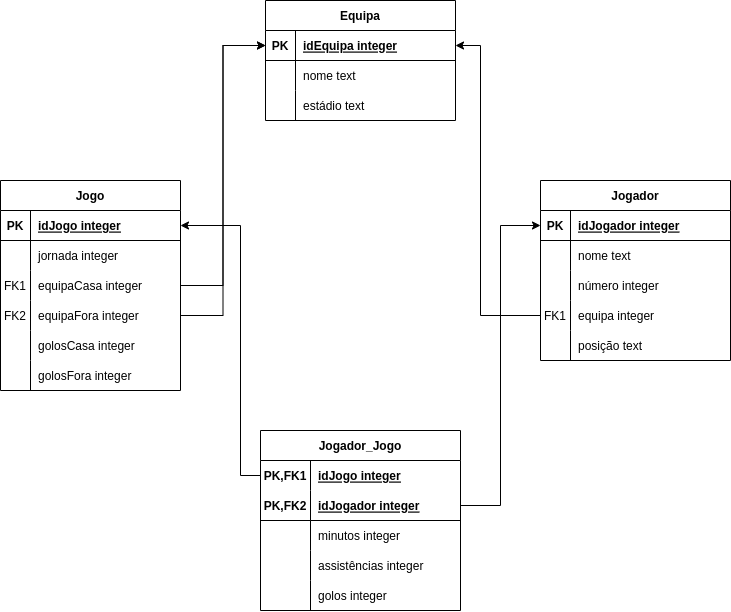

The diagram above was exported from draw.io. Its source (the exported page's mxGraphModel, read from the mxfile embedded in the PNG):
<mxGraphModel dx="946" dy="581" grid="1" gridSize="10" guides="1" tooltips="1" connect="1" arrows="1" fold="1" page="1" pageScale="1" pageWidth="850" pageHeight="1100" math="0" shadow="0" extFonts="Permanent Marker^https://fonts.googleapis.com/css?family=Permanent+Marker">
  <root>
    <mxCell id="0" />
    <mxCell id="1" parent="0" />
    <mxCell id="C-vyLk0tnHw3VtMMgP7b-2" value="Jogo" style="shape=table;startSize=30;container=1;collapsible=1;childLayout=tableLayout;fixedRows=1;rowLines=0;fontStyle=1;align=center;resizeLast=1;" parent="1" vertex="1">
      <mxGeometry x="100" y="320" width="180" height="210" as="geometry" />
    </mxCell>
    <mxCell id="C-vyLk0tnHw3VtMMgP7b-3" value="" style="shape=partialRectangle;collapsible=0;dropTarget=0;pointerEvents=0;fillColor=none;points=[[0,0.5],[1,0.5]];portConstraint=eastwest;top=0;left=0;right=0;bottom=1;" parent="C-vyLk0tnHw3VtMMgP7b-2" vertex="1">
      <mxGeometry y="30" width="180" height="30" as="geometry" />
    </mxCell>
    <mxCell id="C-vyLk0tnHw3VtMMgP7b-4" value="PK" style="shape=partialRectangle;overflow=hidden;connectable=0;fillColor=none;top=0;left=0;bottom=0;right=0;fontStyle=1;" parent="C-vyLk0tnHw3VtMMgP7b-3" vertex="1">
      <mxGeometry width="30" height="30" as="geometry">
        <mxRectangle width="30" height="30" as="alternateBounds" />
      </mxGeometry>
    </mxCell>
    <mxCell id="C-vyLk0tnHw3VtMMgP7b-5" value="idJogo integer" style="shape=partialRectangle;overflow=hidden;connectable=0;fillColor=none;top=0;left=0;bottom=0;right=0;align=left;spacingLeft=6;fontStyle=5;" parent="C-vyLk0tnHw3VtMMgP7b-3" vertex="1">
      <mxGeometry x="30" width="150" height="30" as="geometry">
        <mxRectangle width="150" height="30" as="alternateBounds" />
      </mxGeometry>
    </mxCell>
    <mxCell id="C-vyLk0tnHw3VtMMgP7b-6" value="" style="shape=partialRectangle;collapsible=0;dropTarget=0;pointerEvents=0;fillColor=none;points=[[0,0.5],[1,0.5]];portConstraint=eastwest;top=0;left=0;right=0;bottom=0;" parent="C-vyLk0tnHw3VtMMgP7b-2" vertex="1">
      <mxGeometry y="60" width="180" height="30" as="geometry" />
    </mxCell>
    <mxCell id="C-vyLk0tnHw3VtMMgP7b-7" value="" style="shape=partialRectangle;overflow=hidden;connectable=0;fillColor=none;top=0;left=0;bottom=0;right=0;" parent="C-vyLk0tnHw3VtMMgP7b-6" vertex="1">
      <mxGeometry width="30" height="30" as="geometry">
        <mxRectangle width="30" height="30" as="alternateBounds" />
      </mxGeometry>
    </mxCell>
    <mxCell id="C-vyLk0tnHw3VtMMgP7b-8" value="jornada integer" style="shape=partialRectangle;overflow=hidden;connectable=0;fillColor=none;top=0;left=0;bottom=0;right=0;align=left;spacingLeft=6;" parent="C-vyLk0tnHw3VtMMgP7b-6" vertex="1">
      <mxGeometry x="30" width="150" height="30" as="geometry">
        <mxRectangle width="150" height="30" as="alternateBounds" />
      </mxGeometry>
    </mxCell>
    <mxCell id="ezEacYEHVnZakYidkfBs-119" value="" style="shape=partialRectangle;collapsible=0;dropTarget=0;pointerEvents=0;fillColor=none;points=[[0,0.5],[1,0.5]];portConstraint=eastwest;top=0;left=0;right=0;bottom=0;" vertex="1" parent="C-vyLk0tnHw3VtMMgP7b-2">
      <mxGeometry y="90" width="180" height="30" as="geometry" />
    </mxCell>
    <mxCell id="ezEacYEHVnZakYidkfBs-120" value="FK1" style="shape=partialRectangle;overflow=hidden;connectable=0;fillColor=none;top=0;left=0;bottom=0;right=0;" vertex="1" parent="ezEacYEHVnZakYidkfBs-119">
      <mxGeometry width="30" height="30" as="geometry">
        <mxRectangle width="30" height="30" as="alternateBounds" />
      </mxGeometry>
    </mxCell>
    <mxCell id="ezEacYEHVnZakYidkfBs-121" value="equipaCasa integer" style="shape=partialRectangle;overflow=hidden;connectable=0;fillColor=none;top=0;left=0;bottom=0;right=0;align=left;spacingLeft=6;" vertex="1" parent="ezEacYEHVnZakYidkfBs-119">
      <mxGeometry x="30" width="150" height="30" as="geometry">
        <mxRectangle width="150" height="30" as="alternateBounds" />
      </mxGeometry>
    </mxCell>
    <mxCell id="ezEacYEHVnZakYidkfBs-35" value="" style="shape=partialRectangle;collapsible=0;dropTarget=0;pointerEvents=0;fillColor=none;points=[[0,0.5],[1,0.5]];portConstraint=eastwest;top=0;left=0;right=0;bottom=0;" vertex="1" parent="C-vyLk0tnHw3VtMMgP7b-2">
      <mxGeometry y="120" width="180" height="30" as="geometry" />
    </mxCell>
    <mxCell id="ezEacYEHVnZakYidkfBs-36" value="FK2" style="shape=partialRectangle;overflow=hidden;connectable=0;fillColor=none;top=0;left=0;bottom=0;right=0;" vertex="1" parent="ezEacYEHVnZakYidkfBs-35">
      <mxGeometry width="30" height="30" as="geometry">
        <mxRectangle width="30" height="30" as="alternateBounds" />
      </mxGeometry>
    </mxCell>
    <mxCell id="ezEacYEHVnZakYidkfBs-37" value="equipaFora integer" style="shape=partialRectangle;overflow=hidden;connectable=0;fillColor=none;top=0;left=0;bottom=0;right=0;align=left;spacingLeft=6;" vertex="1" parent="ezEacYEHVnZakYidkfBs-35">
      <mxGeometry x="30" width="150" height="30" as="geometry">
        <mxRectangle width="150" height="30" as="alternateBounds" />
      </mxGeometry>
    </mxCell>
    <mxCell id="ezEacYEHVnZakYidkfBs-38" value="" style="shape=partialRectangle;collapsible=0;dropTarget=0;pointerEvents=0;fillColor=none;points=[[0,0.5],[1,0.5]];portConstraint=eastwest;top=0;left=0;right=0;bottom=0;" vertex="1" parent="C-vyLk0tnHw3VtMMgP7b-2">
      <mxGeometry y="150" width="180" height="30" as="geometry" />
    </mxCell>
    <mxCell id="ezEacYEHVnZakYidkfBs-39" value="" style="shape=partialRectangle;overflow=hidden;connectable=0;fillColor=none;top=0;left=0;bottom=0;right=0;" vertex="1" parent="ezEacYEHVnZakYidkfBs-38">
      <mxGeometry width="30" height="30" as="geometry">
        <mxRectangle width="30" height="30" as="alternateBounds" />
      </mxGeometry>
    </mxCell>
    <mxCell id="ezEacYEHVnZakYidkfBs-40" value="golosCasa integer" style="shape=partialRectangle;overflow=hidden;connectable=0;fillColor=none;top=0;left=0;bottom=0;right=0;align=left;spacingLeft=6;" vertex="1" parent="ezEacYEHVnZakYidkfBs-38">
      <mxGeometry x="30" width="150" height="30" as="geometry">
        <mxRectangle width="150" height="30" as="alternateBounds" />
      </mxGeometry>
    </mxCell>
    <mxCell id="ezEacYEHVnZakYidkfBs-41" value="" style="shape=partialRectangle;collapsible=0;dropTarget=0;pointerEvents=0;fillColor=none;points=[[0,0.5],[1,0.5]];portConstraint=eastwest;top=0;left=0;right=0;bottom=0;" vertex="1" parent="C-vyLk0tnHw3VtMMgP7b-2">
      <mxGeometry y="180" width="180" height="30" as="geometry" />
    </mxCell>
    <mxCell id="ezEacYEHVnZakYidkfBs-42" value="" style="shape=partialRectangle;overflow=hidden;connectable=0;fillColor=none;top=0;left=0;bottom=0;right=0;" vertex="1" parent="ezEacYEHVnZakYidkfBs-41">
      <mxGeometry width="30" height="30" as="geometry">
        <mxRectangle width="30" height="30" as="alternateBounds" />
      </mxGeometry>
    </mxCell>
    <mxCell id="ezEacYEHVnZakYidkfBs-43" value="golosFora integer" style="shape=partialRectangle;overflow=hidden;connectable=0;fillColor=none;top=0;left=0;bottom=0;right=0;align=left;spacingLeft=6;" vertex="1" parent="ezEacYEHVnZakYidkfBs-41">
      <mxGeometry x="30" width="150" height="30" as="geometry">
        <mxRectangle width="150" height="30" as="alternateBounds" />
      </mxGeometry>
    </mxCell>
    <mxCell id="C-vyLk0tnHw3VtMMgP7b-13" value="Jogador" style="shape=table;startSize=30;container=1;collapsible=1;childLayout=tableLayout;fixedRows=1;rowLines=0;fontStyle=1;align=center;resizeLast=1;" parent="1" vertex="1">
      <mxGeometry x="640" y="320" width="190" height="180" as="geometry" />
    </mxCell>
    <mxCell id="C-vyLk0tnHw3VtMMgP7b-14" value="" style="shape=partialRectangle;collapsible=0;dropTarget=0;pointerEvents=0;fillColor=none;points=[[0,0.5],[1,0.5]];portConstraint=eastwest;top=0;left=0;right=0;bottom=1;" parent="C-vyLk0tnHw3VtMMgP7b-13" vertex="1">
      <mxGeometry y="30" width="190" height="30" as="geometry" />
    </mxCell>
    <mxCell id="C-vyLk0tnHw3VtMMgP7b-15" value="PK" style="shape=partialRectangle;overflow=hidden;connectable=0;fillColor=none;top=0;left=0;bottom=0;right=0;fontStyle=1;" parent="C-vyLk0tnHw3VtMMgP7b-14" vertex="1">
      <mxGeometry width="30" height="30" as="geometry">
        <mxRectangle width="30" height="30" as="alternateBounds" />
      </mxGeometry>
    </mxCell>
    <mxCell id="C-vyLk0tnHw3VtMMgP7b-16" value="idJogador integer" style="shape=partialRectangle;overflow=hidden;connectable=0;fillColor=none;top=0;left=0;bottom=0;right=0;align=left;spacingLeft=6;fontStyle=5;" parent="C-vyLk0tnHw3VtMMgP7b-14" vertex="1">
      <mxGeometry x="30" width="160" height="30" as="geometry">
        <mxRectangle width="160" height="30" as="alternateBounds" />
      </mxGeometry>
    </mxCell>
    <mxCell id="C-vyLk0tnHw3VtMMgP7b-17" value="" style="shape=partialRectangle;collapsible=0;dropTarget=0;pointerEvents=0;fillColor=none;points=[[0,0.5],[1,0.5]];portConstraint=eastwest;top=0;left=0;right=0;bottom=0;" parent="C-vyLk0tnHw3VtMMgP7b-13" vertex="1">
      <mxGeometry y="60" width="190" height="30" as="geometry" />
    </mxCell>
    <mxCell id="C-vyLk0tnHw3VtMMgP7b-18" value="" style="shape=partialRectangle;overflow=hidden;connectable=0;fillColor=none;top=0;left=0;bottom=0;right=0;" parent="C-vyLk0tnHw3VtMMgP7b-17" vertex="1">
      <mxGeometry width="30" height="30" as="geometry">
        <mxRectangle width="30" height="30" as="alternateBounds" />
      </mxGeometry>
    </mxCell>
    <mxCell id="C-vyLk0tnHw3VtMMgP7b-19" value="nome text " style="shape=partialRectangle;overflow=hidden;connectable=0;fillColor=none;top=0;left=0;bottom=0;right=0;align=left;spacingLeft=6;" parent="C-vyLk0tnHw3VtMMgP7b-17" vertex="1">
      <mxGeometry x="30" width="160" height="30" as="geometry">
        <mxRectangle width="160" height="30" as="alternateBounds" />
      </mxGeometry>
    </mxCell>
    <mxCell id="C-vyLk0tnHw3VtMMgP7b-20" value="" style="shape=partialRectangle;collapsible=0;dropTarget=0;pointerEvents=0;fillColor=none;points=[[0,0.5],[1,0.5]];portConstraint=eastwest;top=0;left=0;right=0;bottom=0;" parent="C-vyLk0tnHw3VtMMgP7b-13" vertex="1">
      <mxGeometry y="90" width="190" height="30" as="geometry" />
    </mxCell>
    <mxCell id="C-vyLk0tnHw3VtMMgP7b-21" value="" style="shape=partialRectangle;overflow=hidden;connectable=0;fillColor=none;top=0;left=0;bottom=0;right=0;" parent="C-vyLk0tnHw3VtMMgP7b-20" vertex="1">
      <mxGeometry width="30" height="30" as="geometry">
        <mxRectangle width="30" height="30" as="alternateBounds" />
      </mxGeometry>
    </mxCell>
    <mxCell id="C-vyLk0tnHw3VtMMgP7b-22" value="número integer" style="shape=partialRectangle;overflow=hidden;connectable=0;fillColor=none;top=0;left=0;bottom=0;right=0;align=left;spacingLeft=6;" parent="C-vyLk0tnHw3VtMMgP7b-20" vertex="1">
      <mxGeometry x="30" width="160" height="30" as="geometry">
        <mxRectangle width="160" height="30" as="alternateBounds" />
      </mxGeometry>
    </mxCell>
    <mxCell id="ezEacYEHVnZakYidkfBs-44" value="" style="shape=partialRectangle;collapsible=0;dropTarget=0;pointerEvents=0;fillColor=none;points=[[0,0.5],[1,0.5]];portConstraint=eastwest;top=0;left=0;right=0;bottom=0;" vertex="1" parent="C-vyLk0tnHw3VtMMgP7b-13">
      <mxGeometry y="120" width="190" height="30" as="geometry" />
    </mxCell>
    <mxCell id="ezEacYEHVnZakYidkfBs-45" value="FK1" style="shape=partialRectangle;overflow=hidden;connectable=0;fillColor=none;top=0;left=0;bottom=0;right=0;" vertex="1" parent="ezEacYEHVnZakYidkfBs-44">
      <mxGeometry width="30" height="30" as="geometry">
        <mxRectangle width="30" height="30" as="alternateBounds" />
      </mxGeometry>
    </mxCell>
    <mxCell id="ezEacYEHVnZakYidkfBs-46" value="equipa integer" style="shape=partialRectangle;overflow=hidden;connectable=0;fillColor=none;top=0;left=0;bottom=0;right=0;align=left;spacingLeft=6;" vertex="1" parent="ezEacYEHVnZakYidkfBs-44">
      <mxGeometry x="30" width="160" height="30" as="geometry">
        <mxRectangle width="160" height="30" as="alternateBounds" />
      </mxGeometry>
    </mxCell>
    <mxCell id="ezEacYEHVnZakYidkfBs-47" value="" style="shape=partialRectangle;collapsible=0;dropTarget=0;pointerEvents=0;fillColor=none;points=[[0,0.5],[1,0.5]];portConstraint=eastwest;top=0;left=0;right=0;bottom=0;" vertex="1" parent="C-vyLk0tnHw3VtMMgP7b-13">
      <mxGeometry y="150" width="190" height="30" as="geometry" />
    </mxCell>
    <mxCell id="ezEacYEHVnZakYidkfBs-48" value="" style="shape=partialRectangle;overflow=hidden;connectable=0;fillColor=none;top=0;left=0;bottom=0;right=0;" vertex="1" parent="ezEacYEHVnZakYidkfBs-47">
      <mxGeometry width="30" height="30" as="geometry">
        <mxRectangle width="30" height="30" as="alternateBounds" />
      </mxGeometry>
    </mxCell>
    <mxCell id="ezEacYEHVnZakYidkfBs-49" value="posição text" style="shape=partialRectangle;overflow=hidden;connectable=0;fillColor=none;top=0;left=0;bottom=0;right=0;align=left;spacingLeft=6;" vertex="1" parent="ezEacYEHVnZakYidkfBs-47">
      <mxGeometry x="30" width="160" height="30" as="geometry">
        <mxRectangle width="160" height="30" as="alternateBounds" />
      </mxGeometry>
    </mxCell>
    <object label="Equipa" id="C-vyLk0tnHw3VtMMgP7b-23">
      <mxCell style="shape=table;startSize=30;container=1;collapsible=1;childLayout=tableLayout;fixedRows=1;rowLines=0;fontStyle=1;align=center;resizeLast=1;" parent="1" vertex="1">
        <mxGeometry x="365" y="140" width="190" height="120" as="geometry" />
      </mxCell>
    </object>
    <mxCell id="C-vyLk0tnHw3VtMMgP7b-24" value="" style="shape=partialRectangle;collapsible=0;dropTarget=0;pointerEvents=0;fillColor=none;points=[[0,0.5],[1,0.5]];portConstraint=eastwest;top=0;left=0;right=0;bottom=1;" parent="C-vyLk0tnHw3VtMMgP7b-23" vertex="1">
      <mxGeometry y="30" width="190" height="30" as="geometry" />
    </mxCell>
    <mxCell id="C-vyLk0tnHw3VtMMgP7b-25" value="PK" style="shape=partialRectangle;overflow=hidden;connectable=0;fillColor=none;top=0;left=0;bottom=0;right=0;fontStyle=1;" parent="C-vyLk0tnHw3VtMMgP7b-24" vertex="1">
      <mxGeometry width="30" height="30" as="geometry">
        <mxRectangle width="30" height="30" as="alternateBounds" />
      </mxGeometry>
    </mxCell>
    <mxCell id="C-vyLk0tnHw3VtMMgP7b-26" value="idEquipa integer" style="shape=partialRectangle;overflow=hidden;connectable=0;fillColor=none;top=0;left=0;bottom=0;right=0;align=left;spacingLeft=6;fontStyle=5;" parent="C-vyLk0tnHw3VtMMgP7b-24" vertex="1">
      <mxGeometry x="30" width="160" height="30" as="geometry">
        <mxRectangle width="160" height="30" as="alternateBounds" />
      </mxGeometry>
    </mxCell>
    <mxCell id="C-vyLk0tnHw3VtMMgP7b-27" value="" style="shape=partialRectangle;collapsible=0;dropTarget=0;pointerEvents=0;fillColor=none;points=[[0,0.5],[1,0.5]];portConstraint=eastwest;top=0;left=0;right=0;bottom=0;" parent="C-vyLk0tnHw3VtMMgP7b-23" vertex="1">
      <mxGeometry y="60" width="190" height="30" as="geometry" />
    </mxCell>
    <mxCell id="C-vyLk0tnHw3VtMMgP7b-28" value="" style="shape=partialRectangle;overflow=hidden;connectable=0;fillColor=none;top=0;left=0;bottom=0;right=0;" parent="C-vyLk0tnHw3VtMMgP7b-27" vertex="1">
      <mxGeometry width="30" height="30" as="geometry">
        <mxRectangle width="30" height="30" as="alternateBounds" />
      </mxGeometry>
    </mxCell>
    <mxCell id="C-vyLk0tnHw3VtMMgP7b-29" value="nome text" style="shape=partialRectangle;overflow=hidden;connectable=0;fillColor=none;top=0;left=0;bottom=0;right=0;align=left;spacingLeft=6;" parent="C-vyLk0tnHw3VtMMgP7b-27" vertex="1">
      <mxGeometry x="30" width="160" height="30" as="geometry">
        <mxRectangle width="160" height="30" as="alternateBounds" />
      </mxGeometry>
    </mxCell>
    <mxCell id="ezEacYEHVnZakYidkfBs-1" value="" style="shape=partialRectangle;collapsible=0;dropTarget=0;pointerEvents=0;fillColor=none;points=[[0,0.5],[1,0.5]];portConstraint=eastwest;top=0;left=0;right=0;bottom=0;" vertex="1" parent="C-vyLk0tnHw3VtMMgP7b-23">
      <mxGeometry y="90" width="190" height="30" as="geometry" />
    </mxCell>
    <mxCell id="ezEacYEHVnZakYidkfBs-2" value="" style="shape=partialRectangle;overflow=hidden;connectable=0;fillColor=none;top=0;left=0;bottom=0;right=0;" vertex="1" parent="ezEacYEHVnZakYidkfBs-1">
      <mxGeometry width="30" height="30" as="geometry">
        <mxRectangle width="30" height="30" as="alternateBounds" />
      </mxGeometry>
    </mxCell>
    <mxCell id="ezEacYEHVnZakYidkfBs-3" value="estádio text" style="shape=partialRectangle;overflow=hidden;connectable=0;fillColor=none;top=0;left=0;bottom=0;right=0;align=left;spacingLeft=6;" vertex="1" parent="ezEacYEHVnZakYidkfBs-1">
      <mxGeometry x="30" width="160" height="30" as="geometry">
        <mxRectangle width="160" height="30" as="alternateBounds" />
      </mxGeometry>
    </mxCell>
    <mxCell id="ezEacYEHVnZakYidkfBs-94" value="Jogador_Jogo" style="shape=table;startSize=30;container=1;collapsible=1;childLayout=tableLayout;fixedRows=1;rowLines=0;fontStyle=1;align=center;resizeLast=1;columnLines=1;" vertex="1" parent="1">
      <mxGeometry x="360" y="570" width="200" height="180" as="geometry" />
    </mxCell>
    <mxCell id="ezEacYEHVnZakYidkfBs-95" value="" style="shape=partialRectangle;collapsible=0;dropTarget=0;pointerEvents=0;fillColor=none;points=[[0,0.5],[1,0.5]];portConstraint=eastwest;top=0;left=0;right=0;bottom=0;" vertex="1" parent="ezEacYEHVnZakYidkfBs-94">
      <mxGeometry y="30" width="200" height="30" as="geometry" />
    </mxCell>
    <mxCell id="ezEacYEHVnZakYidkfBs-96" value="PK,FK1" style="shape=partialRectangle;overflow=hidden;connectable=0;fillColor=none;top=0;left=0;bottom=0;right=0;fontStyle=1;strokeColor=default;" vertex="1" parent="ezEacYEHVnZakYidkfBs-95">
      <mxGeometry width="50" height="30" as="geometry">
        <mxRectangle width="50" height="30" as="alternateBounds" />
      </mxGeometry>
    </mxCell>
    <mxCell id="ezEacYEHVnZakYidkfBs-97" value="idJogo integer" style="shape=partialRectangle;overflow=hidden;connectable=0;fillColor=none;top=0;left=0;bottom=0;right=0;align=left;spacingLeft=6;fontStyle=5;" vertex="1" parent="ezEacYEHVnZakYidkfBs-95">
      <mxGeometry x="50" width="150" height="30" as="geometry">
        <mxRectangle width="150" height="30" as="alternateBounds" />
      </mxGeometry>
    </mxCell>
    <mxCell id="ezEacYEHVnZakYidkfBs-98" value="" style="shape=partialRectangle;collapsible=0;dropTarget=0;pointerEvents=0;fillColor=none;points=[[0,0.5],[1,0.5]];portConstraint=eastwest;top=0;left=0;right=0;bottom=0;" vertex="1" parent="ezEacYEHVnZakYidkfBs-94">
      <mxGeometry y="60" width="200" height="30" as="geometry" />
    </mxCell>
    <mxCell id="ezEacYEHVnZakYidkfBs-99" value="PK,FK2" style="shape=partialRectangle;overflow=hidden;connectable=0;fillColor=none;top=0;left=0;bottom=1;right=0;fontStyle=1" vertex="1" parent="ezEacYEHVnZakYidkfBs-98">
      <mxGeometry width="50" height="30" as="geometry">
        <mxRectangle width="50" height="30" as="alternateBounds" />
      </mxGeometry>
    </mxCell>
    <mxCell id="ezEacYEHVnZakYidkfBs-100" value="idJogador integer" style="shape=partialRectangle;overflow=hidden;connectable=0;fillColor=none;top=0;left=0;bottom=1;right=0;align=left;spacingLeft=6;fontStyle=5" vertex="1" parent="ezEacYEHVnZakYidkfBs-98">
      <mxGeometry x="50" width="150" height="30" as="geometry">
        <mxRectangle width="150" height="30" as="alternateBounds" />
      </mxGeometry>
    </mxCell>
    <mxCell id="ezEacYEHVnZakYidkfBs-101" value="" style="shape=partialRectangle;collapsible=0;dropTarget=0;pointerEvents=0;fillColor=none;points=[[0,0.5],[1,0.5]];portConstraint=eastwest;top=0;left=0;right=0;bottom=0;" vertex="1" parent="ezEacYEHVnZakYidkfBs-94">
      <mxGeometry y="90" width="200" height="30" as="geometry" />
    </mxCell>
    <mxCell id="ezEacYEHVnZakYidkfBs-102" value="" style="shape=partialRectangle;overflow=hidden;connectable=0;fillColor=none;top=0;left=0;bottom=0;right=0;" vertex="1" parent="ezEacYEHVnZakYidkfBs-101">
      <mxGeometry width="50" height="30" as="geometry">
        <mxRectangle width="50" height="30" as="alternateBounds" />
      </mxGeometry>
    </mxCell>
    <mxCell id="ezEacYEHVnZakYidkfBs-103" value="minutos integer" style="shape=partialRectangle;overflow=hidden;connectable=0;fillColor=none;top=0;left=0;bottom=0;right=0;align=left;spacingLeft=6;strokeColor=default;" vertex="1" parent="ezEacYEHVnZakYidkfBs-101">
      <mxGeometry x="50" width="150" height="30" as="geometry">
        <mxRectangle width="150" height="30" as="alternateBounds" />
      </mxGeometry>
    </mxCell>
    <mxCell id="ezEacYEHVnZakYidkfBs-104" value="" style="shape=partialRectangle;collapsible=0;dropTarget=0;pointerEvents=0;fillColor=none;points=[[0,0.5],[1,0.5]];portConstraint=eastwest;top=0;left=0;right=0;bottom=0;" vertex="1" parent="ezEacYEHVnZakYidkfBs-94">
      <mxGeometry y="120" width="200" height="30" as="geometry" />
    </mxCell>
    <mxCell id="ezEacYEHVnZakYidkfBs-105" value="" style="shape=partialRectangle;overflow=hidden;connectable=0;fillColor=none;top=0;left=0;bottom=0;right=0;" vertex="1" parent="ezEacYEHVnZakYidkfBs-104">
      <mxGeometry width="50" height="30" as="geometry">
        <mxRectangle width="50" height="30" as="alternateBounds" />
      </mxGeometry>
    </mxCell>
    <mxCell id="ezEacYEHVnZakYidkfBs-106" value="assistências integer" style="shape=partialRectangle;overflow=hidden;connectable=0;fillColor=none;top=0;left=0;bottom=0;right=0;align=left;spacingLeft=6;" vertex="1" parent="ezEacYEHVnZakYidkfBs-104">
      <mxGeometry x="50" width="150" height="30" as="geometry">
        <mxRectangle width="150" height="30" as="alternateBounds" />
      </mxGeometry>
    </mxCell>
    <mxCell id="ezEacYEHVnZakYidkfBs-107" value="" style="shape=partialRectangle;collapsible=0;dropTarget=0;pointerEvents=0;fillColor=none;points=[[0,0.5],[1,0.5]];portConstraint=eastwest;top=0;left=0;right=0;bottom=0;" vertex="1" parent="ezEacYEHVnZakYidkfBs-94">
      <mxGeometry y="150" width="200" height="30" as="geometry" />
    </mxCell>
    <mxCell id="ezEacYEHVnZakYidkfBs-108" value="" style="shape=partialRectangle;overflow=hidden;connectable=0;fillColor=none;top=0;left=0;bottom=0;right=0;" vertex="1" parent="ezEacYEHVnZakYidkfBs-107">
      <mxGeometry width="50" height="30" as="geometry">
        <mxRectangle width="50" height="30" as="alternateBounds" />
      </mxGeometry>
    </mxCell>
    <mxCell id="ezEacYEHVnZakYidkfBs-109" value="golos integer" style="shape=partialRectangle;overflow=hidden;connectable=0;fillColor=none;top=0;left=0;bottom=0;right=0;align=left;spacingLeft=6;" vertex="1" parent="ezEacYEHVnZakYidkfBs-107">
      <mxGeometry x="50" width="150" height="30" as="geometry">
        <mxRectangle width="150" height="30" as="alternateBounds" />
      </mxGeometry>
    </mxCell>
    <mxCell id="ezEacYEHVnZakYidkfBs-124" style="edgeStyle=orthogonalEdgeStyle;rounded=0;orthogonalLoop=1;jettySize=auto;html=1;entryX=0;entryY=0.5;entryDx=0;entryDy=0;" edge="1" parent="1" source="ezEacYEHVnZakYidkfBs-35" target="C-vyLk0tnHw3VtMMgP7b-24">
      <mxGeometry relative="1" as="geometry" />
    </mxCell>
    <mxCell id="ezEacYEHVnZakYidkfBs-148" style="edgeStyle=orthogonalEdgeStyle;rounded=0;orthogonalLoop=1;jettySize=auto;html=1;entryX=0;entryY=0.5;entryDx=0;entryDy=0;" edge="1" parent="1" source="ezEacYEHVnZakYidkfBs-119" target="C-vyLk0tnHw3VtMMgP7b-24">
      <mxGeometry relative="1" as="geometry" />
    </mxCell>
    <mxCell id="ezEacYEHVnZakYidkfBs-178" style="edgeStyle=orthogonalEdgeStyle;rounded=0;orthogonalLoop=1;jettySize=auto;html=1;entryX=1;entryY=0.5;entryDx=0;entryDy=0;" edge="1" parent="1" source="ezEacYEHVnZakYidkfBs-95" target="C-vyLk0tnHw3VtMMgP7b-3">
      <mxGeometry relative="1" as="geometry">
        <Array as="points">
          <mxPoint x="340" y="615" />
          <mxPoint x="340" y="365" />
        </Array>
      </mxGeometry>
    </mxCell>
    <mxCell id="ezEacYEHVnZakYidkfBs-179" style="edgeStyle=orthogonalEdgeStyle;rounded=0;orthogonalLoop=1;jettySize=auto;html=1;entryX=0;entryY=0.5;entryDx=0;entryDy=0;" edge="1" parent="1" source="ezEacYEHVnZakYidkfBs-98" target="C-vyLk0tnHw3VtMMgP7b-14">
      <mxGeometry relative="1" as="geometry" />
    </mxCell>
    <mxCell id="ezEacYEHVnZakYidkfBs-197" style="edgeStyle=orthogonalEdgeStyle;rounded=0;orthogonalLoop=1;jettySize=auto;html=1;entryX=1;entryY=0.5;entryDx=0;entryDy=0;" edge="1" parent="1" source="ezEacYEHVnZakYidkfBs-44" target="C-vyLk0tnHw3VtMMgP7b-24">
      <mxGeometry relative="1" as="geometry">
        <Array as="points">
          <mxPoint x="580" y="455" />
          <mxPoint x="580" y="185" />
        </Array>
      </mxGeometry>
    </mxCell>
  </root>
</mxGraphModel>